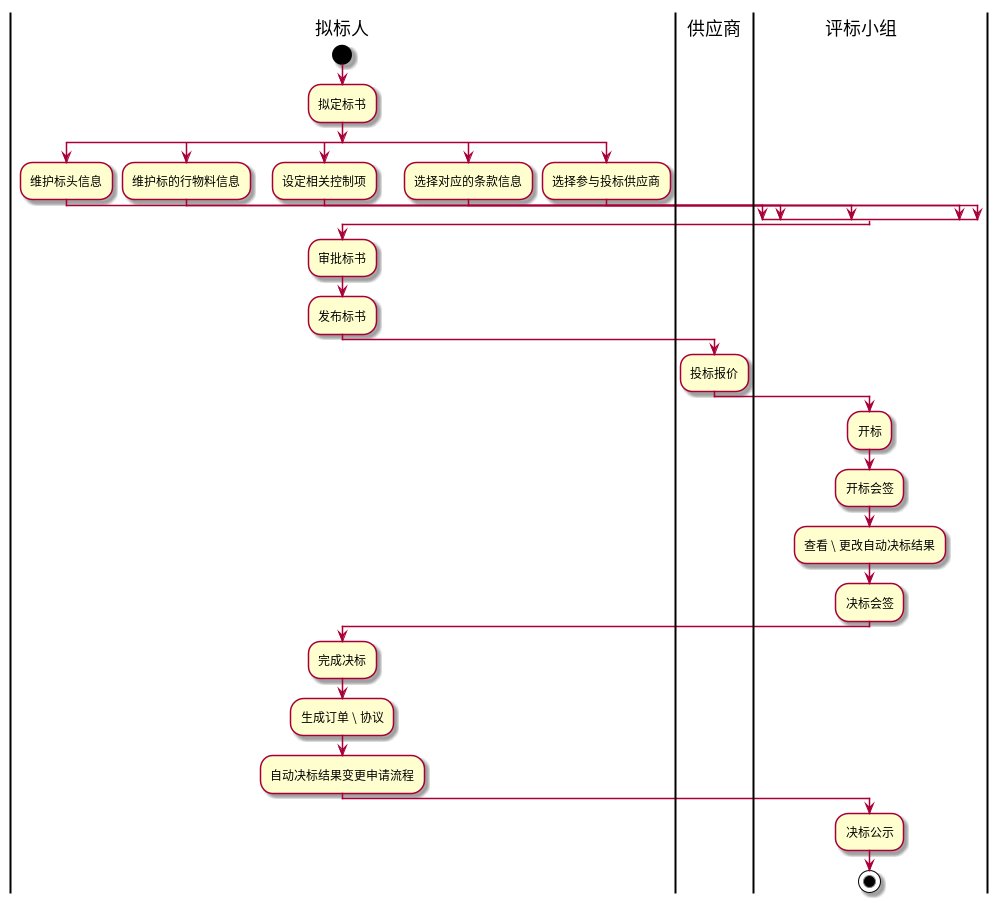

The diagram above was rendered by PlantUML. Its source (embedded in the PNG):
@startuml
|拟标人|
start
:拟定标书;
split
:维护标头信息;
split again
:维护标的行物料信息;
split again
:设定相关控制项;
split again
:选择对应的条款信息;
split again
:选择参与投标供应商;
end split
:审批标书;
:发布标书;
|供应商|
:投标报价;
|评标小组|
:开标;
:开标会签;
:查看 \ 更改自动决标结果;
:决标会签;
|拟标人|
:完成决标;
:生成订单 \ 协议;
:自动决标结果变更申请流程;
|评标小组|
:决标公示;
stop
@enduml